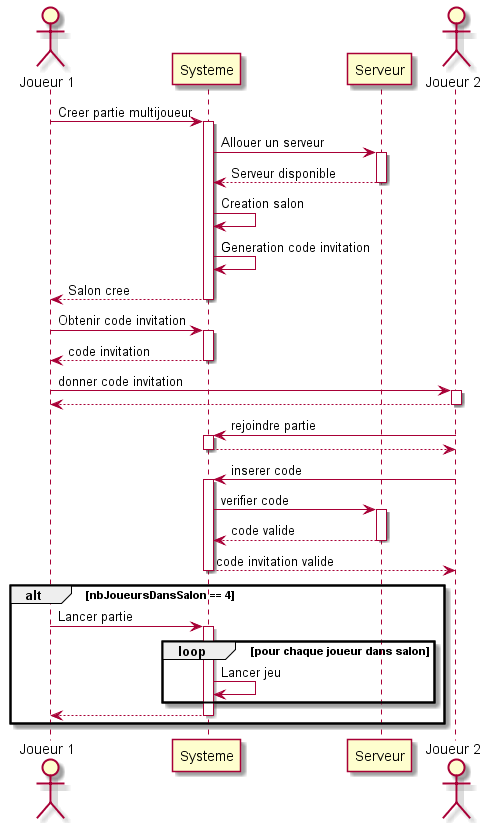

The diagram above was rendered by PlantUML. Its source (embedded in the PNG):
@startuml
actor "Joueur 1"
participant Systeme
participant Serveur
actor "Joueur 2"
"Joueur 1" -> Systeme ++ : Creer partie multijoueur
Systeme -> Serveur ++: Allouer un serveur
Serveur --> Systeme --: Serveur disponible
Systeme -> Systeme : Creation salon
Systeme -> Systeme : Generation code invitation
Systeme --> "Joueur 1" -- : Salon cree
"Joueur 1"-> Systeme ++: Obtenir code invitation
Systeme --> "Joueur 1" --: code invitation
"Joueur 1" -> "Joueur 2" ++: donner code invitation
"Joueur 2" --> "Joueur 1" --
"Joueur 2" -> Systeme ++ : rejoindre partie
Systeme --> "Joueur 2" --
"Joueur 2" -> Systeme ++ : inserer code
Systeme -> Serveur ++ : verifier code
Serveur --> Systeme -- : code valide
Systeme --> "Joueur 2" -- : code invitation valide

alt nbJoueursDansSalon == 4
"Joueur 1" -> Systeme ++ : Lancer partie
loop pour chaque joueur dans salon
Systeme -> Systeme : Lancer jeu
end
Systeme --> "Joueur 1" --
end
@enduml